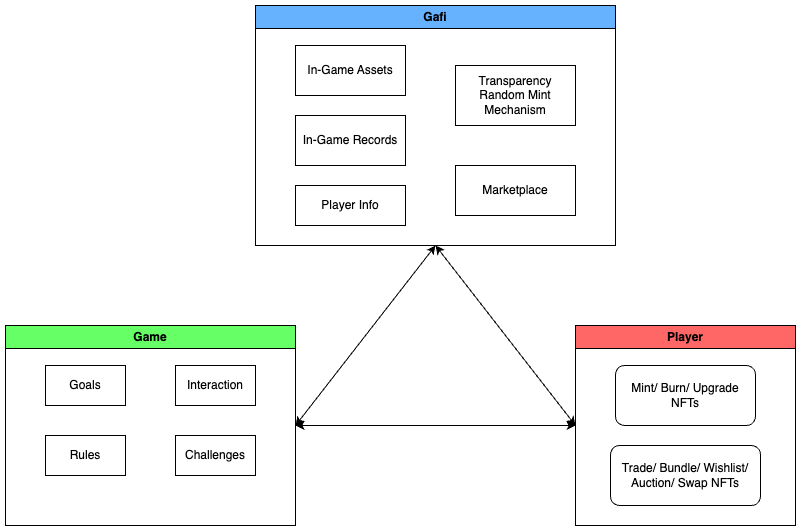

The diagram above was exported from draw.io. Its source (the exported page's mxGraphModel, read from the mxfile embedded in the PNG):
<mxGraphModel dx="1674" dy="679" grid="1" gridSize="10" guides="1" tooltips="1" connect="1" arrows="1" fold="1" page="1" pageScale="1" pageWidth="850" pageHeight="1100" math="0" shadow="0">
  <root>
    <mxCell id="0" />
    <mxCell id="1" parent="0" />
    <mxCell id="HhdHrkxOxdrNKn33mDt8-17" value="Game" style="swimlane;whiteSpace=wrap;html=1;fillColor=#66FF66;" vertex="1" parent="1">
      <mxGeometry x="30" y="440" width="290" height="200" as="geometry" />
    </mxCell>
    <mxCell id="HhdHrkxOxdrNKn33mDt8-18" value="Goals" style="rounded=0;whiteSpace=wrap;html=1;" vertex="1" parent="HhdHrkxOxdrNKn33mDt8-17">
      <mxGeometry x="40" y="40" width="80" height="40" as="geometry" />
    </mxCell>
    <mxCell id="HhdHrkxOxdrNKn33mDt8-19" value="Rules" style="rounded=0;whiteSpace=wrap;html=1;" vertex="1" parent="HhdHrkxOxdrNKn33mDt8-17">
      <mxGeometry x="40" y="110" width="80" height="40" as="geometry" />
    </mxCell>
    <mxCell id="HhdHrkxOxdrNKn33mDt8-20" value="Challenges" style="rounded=0;whiteSpace=wrap;html=1;" vertex="1" parent="HhdHrkxOxdrNKn33mDt8-17">
      <mxGeometry x="170" y="110" width="80" height="40" as="geometry" />
    </mxCell>
    <mxCell id="HhdHrkxOxdrNKn33mDt8-21" value="Interaction" style="rounded=0;whiteSpace=wrap;html=1;" vertex="1" parent="HhdHrkxOxdrNKn33mDt8-17">
      <mxGeometry x="170" y="40" width="80" height="40" as="geometry" />
    </mxCell>
    <mxCell id="HhdHrkxOxdrNKn33mDt8-22" value="Gafi" style="swimlane;whiteSpace=wrap;html=1;fillColor=#66B2FF;" vertex="1" parent="1">
      <mxGeometry x="280" y="120" width="360" height="240" as="geometry" />
    </mxCell>
    <mxCell id="HhdHrkxOxdrNKn33mDt8-7" value="In-Game Assets" style="rounded=0;whiteSpace=wrap;html=1;" vertex="1" parent="HhdHrkxOxdrNKn33mDt8-22">
      <mxGeometry x="40" y="40" width="110" height="50" as="geometry" />
    </mxCell>
    <mxCell id="HhdHrkxOxdrNKn33mDt8-8" value="In-Game Records" style="rounded=0;whiteSpace=wrap;html=1;" vertex="1" parent="HhdHrkxOxdrNKn33mDt8-22">
      <mxGeometry x="40" y="110" width="110" height="50" as="geometry" />
    </mxCell>
    <mxCell id="HhdHrkxOxdrNKn33mDt8-9" value="Player Info" style="rounded=0;whiteSpace=wrap;html=1;" vertex="1" parent="HhdHrkxOxdrNKn33mDt8-22">
      <mxGeometry x="40" y="180" width="110" height="40" as="geometry" />
    </mxCell>
    <mxCell id="HhdHrkxOxdrNKn33mDt8-15" value="Marketplace" style="rounded=0;whiteSpace=wrap;html=1;" vertex="1" parent="HhdHrkxOxdrNKn33mDt8-22">
      <mxGeometry x="200" y="160" width="120" height="50" as="geometry" />
    </mxCell>
    <mxCell id="HhdHrkxOxdrNKn33mDt8-16" value="Transparency Random Mint Mechanism" style="rounded=0;whiteSpace=wrap;html=1;" vertex="1" parent="HhdHrkxOxdrNKn33mDt8-22">
      <mxGeometry x="200" y="60" width="120" height="60" as="geometry" />
    </mxCell>
    <mxCell id="HhdHrkxOxdrNKn33mDt8-23" value="Player" style="swimlane;whiteSpace=wrap;html=1;fillColor=#FF6666;" vertex="1" parent="1">
      <mxGeometry x="600" y="440" width="220" height="200" as="geometry" />
    </mxCell>
    <mxCell id="Ps4bA3aC7FubteSLTLz4-6" value="Mint/ Burn/ Upgrade NFTs" style="rounded=1;whiteSpace=wrap;html=1;" vertex="1" parent="HhdHrkxOxdrNKn33mDt8-23">
      <mxGeometry x="40" y="40" width="140" height="60" as="geometry" />
    </mxCell>
    <mxCell id="Ps4bA3aC7FubteSLTLz4-8" value="Trade/ Bundle/ Wishlist/ Auction/ Swap NFTs" style="rounded=1;whiteSpace=wrap;html=1;" vertex="1" parent="HhdHrkxOxdrNKn33mDt8-23">
      <mxGeometry x="35" y="120" width="150" height="60" as="geometry" />
    </mxCell>
    <mxCell id="Ps4bA3aC7FubteSLTLz4-1" value="" style="endArrow=classic;startArrow=classic;html=1;rounded=0;entryX=0.5;entryY=1;entryDx=0;entryDy=0;exitX=1;exitY=0.5;exitDx=0;exitDy=0;" edge="1" parent="1" source="HhdHrkxOxdrNKn33mDt8-17" target="HhdHrkxOxdrNKn33mDt8-22">
      <mxGeometry width="50" height="50" relative="1" as="geometry">
        <mxPoint x="120" y="400" as="sourcePoint" />
        <mxPoint x="170" y="350" as="targetPoint" />
      </mxGeometry>
    </mxCell>
    <mxCell id="Ps4bA3aC7FubteSLTLz4-2" value="" style="endArrow=classic;startArrow=classic;html=1;rounded=0;exitX=0.5;exitY=1;exitDx=0;exitDy=0;entryX=0;entryY=0.5;entryDx=0;entryDy=0;" edge="1" parent="1" source="HhdHrkxOxdrNKn33mDt8-22" target="HhdHrkxOxdrNKn33mDt8-23">
      <mxGeometry width="50" height="50" relative="1" as="geometry">
        <mxPoint x="450" y="500" as="sourcePoint" />
        <mxPoint x="500" y="450" as="targetPoint" />
      </mxGeometry>
    </mxCell>
    <mxCell id="Ps4bA3aC7FubteSLTLz4-4" value="" style="endArrow=classic;startArrow=classic;html=1;rounded=0;exitX=1;exitY=0.5;exitDx=0;exitDy=0;entryX=0;entryY=0.5;entryDx=0;entryDy=0;" edge="1" parent="1" source="HhdHrkxOxdrNKn33mDt8-17" target="HhdHrkxOxdrNKn33mDt8-23">
      <mxGeometry width="50" height="50" relative="1" as="geometry">
        <mxPoint x="500" y="380" as="sourcePoint" />
        <mxPoint x="550" y="330" as="targetPoint" />
      </mxGeometry>
    </mxCell>
  </root>
</mxGraphModel>